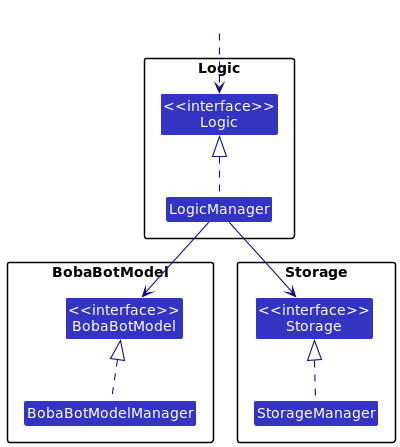

The diagram above was rendered by PlantUML. Its source (embedded in the PNG):
@startuml
!include style.puml
skinparam arrowThickness 1.1
skinparam arrowColor LOGIC_COLOR_T4
skinparam classBackgroundColor LOGIC_COLOR

package Logic {
Class "<<interface>>\nLogic" as Logic
Class LogicManager
}

package BobaBotModel{
Class "<<interface>>\nBobaBotModel" as BobaBotModel
Class BobaBotModelManager
}

package Storage{
Class "<<interface>>\nStorage" as Storage
Class StorageManager
}

Class HiddenOutside #FFFFFF
HiddenOutside ..> Logic

LogicManager .up.|> Logic
BobaBotModelManager .up.|> BobaBotModel
StorageManager .up.|> Storage

LogicManager --> BobaBotModel
LogicManager --> Storage
@enduml